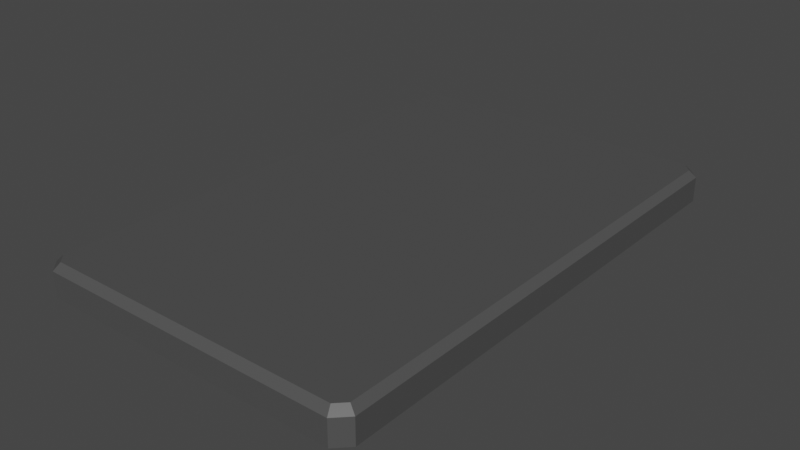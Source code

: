 # Source: Laptop.blend  (saved by Blender 2.82.7; exported with 4.5.12 LTS)
import bpy
from mathutils import Matrix  # noqa: F401  (used for matrix-valued properties, if any)

bpy.ops.wm.read_factory_settings(use_empty=True)
scene = bpy.context.scene
scene.name = 'Scene'

# ---- materials (node trees are filled in below, after node groups)
mat_material_002 = bpy.data.materials.new('Material.002')
mat_material_002.use_transparent_shadow = False
mat_material_002.roughness = 0.25

# ---- material node trees
mat_material_002.use_nodes = True; mat_material_002.node_tree.nodes.clear()
_N = mat_material_002.node_tree.nodes; _L = mat_material_002.node_tree.links
n0 = _N.new('ShaderNodeOutputMaterial'); n0.name = 'Material Output'; n0.location = (300, 300)
n1 = _N.new('ShaderNodeBsdfPrincipled'); n1.name = 'Principled BSDF'; n1.location = (10, 300)
n1.distribution = 'GGX'
n1.subsurface_method = 'BURLEY'
n1.inputs[0].default_value = (0.07658, 0.07658, 0.07658, 1.0)
n1.inputs[3].default_value = 1.45
n1.inputs[27].default_value = (0.0, 0.0, 0.0, 1.0)
n1.inputs[28].default_value = 1.0
_L.new(n1.outputs[0], n0.inputs[0])
n0.is_active_output = True

# ---- world
world_world = bpy.data.worlds.new('World'); scene.world = world_world
world_world.use_nodes = True; world_world.node_tree.nodes.clear()
_N = world_world.node_tree.nodes; _L = world_world.node_tree.links
n0 = _N.new('ShaderNodeOutputWorld'); n0.name = 'World Output'; n0.location = (300, 300)
n1 = _N.new('ShaderNodeBackground'); n1.name = 'Background'; n1.location = (10, 300)
n1.inputs[0].default_value = (0.05088, 0.05088, 0.05088, 1.0)
_L.new(n1.outputs[0], n0.inputs[0])
n0.is_active_output = True
world_world.color = (0.05088, 0.05088, 0.05088)
world_world.use_sun_shadow = False
world_world.sun_shadow_jitter_overblur = 0.0

# ---- meshes
me_cube_019 = bpy.data.meshes.new('Cube.019')
me_cube_019.from_pydata([(-1.385, -1.962, 4.172e-07), (-1.494, -1.853, 4.172e-07), (1.244, -1.853, 4.172e-07), (1.136, -1.962, 4.172e-07), (-1.438, -1.83, 0.2622), (-1.494, -1.853, 0.2064), (-1.362, -1.906, 0.2622), (-1.385, -1.962, 0.2064), (1.113, -1.906, 0.2622), (1.136, -1.962, 0.2064), (1.189, -1.83, 0.2622), (1.244, -1.853, 0.2064), (-1.494, 0.1693, 0.0), (1.244, 0.1693, 4.172e-07), (-1.385, 2.301, 4.172e-07), (-1.494, 2.192, 4.172e-07), (1.244, 2.192, 4.172e-07), (1.136, 2.301, 4.172e-07), (-1.494, 0.1693, 0.2064), (-1.438, 0.1693, 0.2622), (1.189, 0.1693, 0.2622), (1.244, 0.1693, 0.2064), (-1.438, 2.169, 0.2622), (-1.494, 2.192, 0.2064), (-1.362, 2.245, 0.2622), (-1.385, 2.301, 0.2064), (1.113, 2.245, 0.2622), (1.136, 2.301, 0.2064), (1.189, 2.169, 0.2622), (1.244, 2.192, 0.2064)], [], [(9, 3, 2, 11), (20, 19, 4, 6, 8, 10), (13, 21, 11, 2), (0, 7, 5, 1), (3, 9, 7, 0), (12, 13, 2, 3, 0, 1), (6, 4, 5, 7), (10, 8, 9, 11), (4, 19, 18, 5), (8, 6, 7, 9), (11, 21, 20, 10), (1, 5, 18, 12), (27, 29, 16, 17), (20, 28, 26, 24, 22, 19), (13, 16, 29, 21), (12, 13, 21, 20, 19, 18), (14, 15, 23, 25), (17, 14, 25, 27), (12, 15, 14, 17, 16, 13), (24, 25, 23, 22), (28, 29, 27, 26), (22, 23, 18, 19), (26, 27, 25, 24), (29, 28, 20, 21), (15, 12, 18, 23)])
_uv = me_cube_019.uv_layers.new(name='UVMap')
_uv.uv.foreach_set('vector', [0.5718, 0.7599, 0.375, 0.7599, 0.375, 0.7372, 0.5718, 0.7372, 0.6301, 0.5, 0.8699, 0.5, 0.8699, 0.7345, 0.863, 0.7435, 0.637, 0.7435, 0.6301, 0.7345, 0.375, 0.5, 0.5718, 0.5, 0.5718, 0.7372, 0.375, 0.7372, 0.375, 0.9901, 0.5718, 0.9901, 0.5718, 1.0, 0.375, 1.0, 0.375, 0.7599, 0.5718, 0.7599, 0.5718, 0.9901, 0.375, 0.9901, 0.125, 0.5, 0.375, 0.5, 0.375, 0.7372, 0.3651, 0.75, 0.1349, 0.75, 0.125, 0.7372, 0.863, 0.7435, 0.8699, 0.7345, 0.875, 0.7372, 0.8651, 0.75, 0.6301, 0.7345, 0.637, 0.7435, 0.6349, 0.75, 0.625, 0.7372, 0.8699, 0.7345, 0.8699, 0.5, 0.875, 0.5, 0.875, 0.7372, 0.637, 0.7435, 0.863, 0.7435, 0.8651, 0.75, 0.6349, 0.75, 0.5718, 0.7372, 0.5718, 0.5, 0.6301, 0.5, 0.6301, 0.7345, 0.375, 0.01276, 0.5718, 0.01276, 0.5718, 0.25, 0.375, 0.25, 0.5718, 0.7599, 0.5718, 0.7372, 0.375, 0.7372, 0.375, 0.7599, 0.6301, 0.5, 0.6301, 0.7345, 0.637, 0.7435, 0.863, 0.7435, 0.8699, 0.7345, 0.8699, 0.5, 0.375, 0.5, 0.375, 0.7372, 0.5718, 0.7372, 0.5718, 0.5, 0.375, 0.25, 0.375, 0.5, 0.5718, 0.5, 0.625, 0.4949, 0.625, 0.2551, 0.5718, 0.25, 0.375, 0.9901, 0.375, 1.0, 0.5718, 1.0, 0.5718, 0.9901, 0.375, 0.7599, 0.375, 0.9901, 0.5718, 0.9901, 0.5718, 0.7599, 0.125, 0.5, 0.125, 0.7372, 0.1349, 0.75, 0.3651, 0.75, 0.375, 0.7372, 0.375, 0.5, 0.863, 0.7435, 0.8651, 0.75, 0.875, 0.7372, 0.8699, 0.7345, 0.6301, 0.7345, 0.625, 0.7372, 0.6349, 0.75, 0.637, 0.7435, 0.8699, 0.7345, 0.875, 0.7372, 0.875, 0.5, 0.8699, 0.5, 0.637, 0.7435, 0.6349, 0.75, 0.8651, 0.75, 0.863, 0.7435, 0.5718, 0.7372, 0.6301, 0.7345, 0.6301, 0.5, 0.5718, 0.5, 0.375, 0.01276, 0.375, 0.25, 0.5718, 0.25, 0.5718, 0.01276])
me_cube_019.materials.append(mat_material_002)
me_cube_019.use_remesh_preserve_volume = False
me_cube_019.use_remesh_preserve_attributes = False
me_cube_019.use_mirror_vertex_groups = False
me_cube_019.update()

# ---- objects
ob_x = bpy.data.objects.new('Ноут', me_cube_019)

# ---- transforms, parenting, visibility, modifiers, constraints
ob_x.location = (0.0, 0.0, 0.0)
ob_x.scale = (0.1643, 0.1643, 0.1643)
ob_x.lineart.crease_threshold = 0.0

# ---- collection membership
scene.collection.objects.link(ob_x)

# ---- scene / render settings (as saved in the file)
scene.frame_start = 1; scene.frame_end = 250; scene.frame_set(1)
scene.render.engine = 'BLENDER_EEVEE_NEXT'
scene.render.motion_blur_shutter = 1.0
scene.cycles.use_denoising = False
scene.cycles.samples = 128
scene.cycles.sampling_pattern = 'TABULATED_SOBOL'
scene.cycles.use_adaptive_sampling = False
scene.cycles.use_light_tree = False
scene.view_settings.view_transform = 'Filmic'
bpy.context.view_layer.update()

# ---- added for rendering (the .blend has no active camera and no usable light): camera, sun
cam_auto = bpy.data.cameras.new('AutoCamera')
cam_auto.lens = 50.0
cam_auto.sensor_width = 36.0
cam_auto.clip_end = 1000.0
ob_auto_camera = bpy.data.objects.new('AutoCamera', cam_auto)
scene.collection.objects.link(ob_auto_camera)
ob_auto_camera.location = (0.75051, -0.897348, 0.638311)
ob_auto_camera.rotation_euler = (1.09748, -7.21219e-08, 0.694738)
scene.camera = ob_auto_camera
light_auto_sun = bpy.data.lights.new('AutoSun', 'SUN')
light_auto_sun.energy = 3.0
light_auto_sun.angle = 0.0523599
ob_auto_sun = bpy.data.objects.new('AutoSun', light_auto_sun)
scene.collection.objects.link(ob_auto_sun)
ob_auto_sun.rotation_euler = (0.872665, 0.174533, 0.523599)
bpy.context.view_layer.update()
